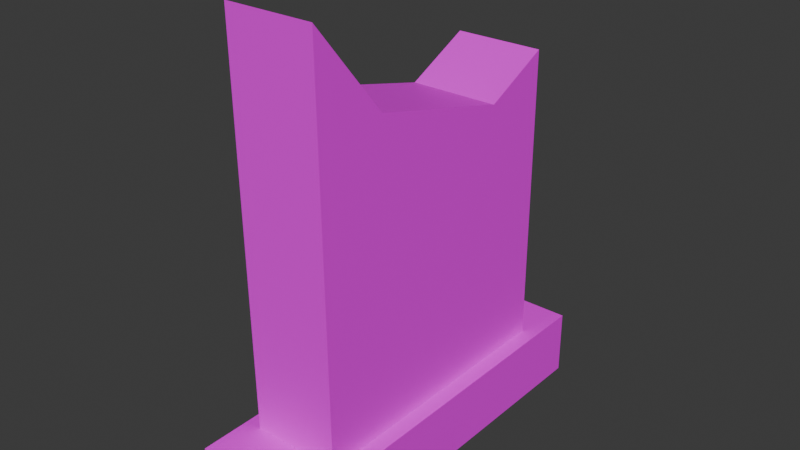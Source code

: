 # Source: grob8koncana.blend  (saved by Blender 4.5.91; exported with 4.5.12 LTS)
import bpy
from mathutils import Matrix  # noqa: F401  (used for matrix-valued properties, if any)

bpy.ops.wm.read_factory_settings(use_empty=True)
scene = bpy.context.scene
scene.name = 'Scene'

# ---- collections
col_collection = bpy.data.collections.new('Collection'); scene.collection.children.link(col_collection)

# ---- images (referenced by path relative to the original .blend; pixels are not part of the script)
import os
ASSET_DIR = os.environ.get("B2B_ASSET_DIR", "")  # directory of the original .blend (textures are referenced by path, not embedded)
HERE = os.path.dirname(os.path.abspath(__file__))  # packed textures are extracted next to this script under _unpacked/

def load_image(name, relpath, width, height, colorspace="sRGB"):
    """Load a texture the original file referenced (path relative to the .blend, or extracted next to this script)."""
    p = next((c for c in (os.path.join(HERE, relpath), os.path.join(ASSET_DIR, relpath)) if relpath and os.path.exists(c)), "")
    if p:
        img = bpy.data.images.load(p, check_existing=True)
        img.name = name
    else:  # same state as the original file: an image datablock whose file is absent (Cycles renders it pink)
        img = bpy.data.images.new(name, width, height)
        img.source = "FILE"
        img.filepath = "//" + (relpath or name)
    img.colorspace_settings.name = colorspace
    return img
img_grob_jpg = load_image('grob.jpg', 'grob.jpg', 1024, 1024, 'sRGB')

# ---- materials (node trees are filled in below, after node groups)
mat_material_001 = bpy.data.materials.new('Material.001')

# ---- material node trees
mat_material_001.use_nodes = True; mat_material_001.node_tree.nodes.clear()
_N = mat_material_001.node_tree.nodes; _L = mat_material_001.node_tree.links
n0 = _N.new('ShaderNodeBsdfPrincipled'); n0.name = 'Principled BSDF'; n0.location = (-200, 100)
n1 = _N.new('ShaderNodeOutputMaterial'); n1.name = 'Material Output'; n1.location = (200, 100)
n2 = _N.new('ShaderNodeTexImage'); n2.name = 'Image Texture'; n2.location = (-490, 80)
n2.image = img_grob_jpg
_L.new(n0.outputs[0], n1.inputs[0])
_L.new(n2.outputs[0], n0.inputs[0])
n1.is_active_output = True

# ---- world
world_world = bpy.data.worlds.new('World'); scene.world = world_world
world_world.use_nodes = True; world_world.node_tree.nodes.clear()
_N = world_world.node_tree.nodes; _L = world_world.node_tree.links
n0 = _N.new('ShaderNodeOutputWorld'); n0.name = 'World Output'; n0.location = (200, 100)
n1 = _N.new('ShaderNodeBackground'); n1.name = 'Background'; n1.location = (-200, 100)
n1.inputs[0].default_value = (0.05088, 0.05088, 0.05088, 1.0)
_L.new(n1.outputs[0], n0.inputs[0])
n0.is_active_output = True
world_world.color = (0.05088, 0.05088, 0.05088)
world_world.sun_shadow_jitter_overblur = 0.0

# ---- meshes
me_cube_001 = bpy.data.meshes.new('Cube.001')
me_cube_001.from_pydata([(-1.0, -1.0, -1.0), (-0.7364, -0.7364, 1.0), (-1.0, 1.0, -1.0), (-0.7364, 0.7364, 1.0), (1.0, -1.0, -1.0), (0.7364, -0.7364, 1.0), (1.0, 1.0, -1.0), (0.7364, 0.7364, 1.0), (-1.0, -1.0, 1.0), (-1.0, 1.0, 1.0), (1.0, 1.0, 1.0), (1.0, -1.0, 1.0), (-0.7364, -0.7634, 12.88), (-0.7364, 0.7364, 10.08), (0.7364, 0.7364, 10.08), (0.7364, -0.7634, 12.88), (-1.0, 0.3174, -1.0), (-1.0, -0.3493, -1.0), (-1.0, -0.3493, 1.0), (-1.0, 0.3174, 1.0), (1.0, -0.3493, -1.0), (1.0, 0.3174, -1.0), (1.0, 0.3174, 1.0), (1.0, -0.3493, 1.0), (-0.7364, -0.2572, 1.0), (-0.7364, 0.2337, 1.0), (0.7364, 0.2337, 1.0), (0.7364, -0.2572, 1.0), (-0.7364, -0.3879, 10.21), (-0.7364, 0.3869, 9.076), (0.7364, 0.3869, 9.076), (0.7364, -0.3879, 10.21)], [], [(16, 19, 9, 2), (2, 9, 10, 6), (20, 23, 11, 4), (4, 11, 8, 0), (17, 20, 4, 0), (1, 5, 15, 12), (25, 3, 9, 19), (3, 7, 10, 9), (27, 5, 11, 23), (5, 1, 8, 11), (31, 28, 12, 15), (7, 3, 13, 14), (26, 7, 14, 30), (24, 1, 12, 28), (3, 25, 29, 13), (25, 24, 28, 29), (5, 27, 31, 15), (27, 26, 30, 31), (14, 13, 29, 30), (30, 29, 28, 31), (7, 26, 22, 10), (26, 27, 23, 22), (1, 24, 18, 8), (24, 25, 19, 18), (2, 6, 21, 16), (16, 21, 20, 17), (6, 10, 22, 21), (21, 22, 23, 20), (0, 8, 18, 17), (17, 18, 19, 16)])
_uv = me_cube_001.uv_layers.new(name='UVMap')
_uv.uv.foreach_set('vector', [0.4723, 0.2379, 0.4239, 0.2957, 0.3123, 0.2873, 0.3607, 0.2225, 0.571, 0.2522, 0.5556, 0.3125, 0.429, 0.2971, 0.4444, 0.2352, 0.4842, 0.3087, 0.426, 0.3812, 0.2616, 0.3649, 0.3203, 0.2897, 0.6861, 0.2681, 0.642, 0.3256, 0.3139, 0.2846, 0.358, 0.2227, 0.125, 0.6687, 0.375, 0.6687, 0.375, 0.75, 0.125, 0.75, 0.3292, 0.6188, 0.3641, 0.6134, 0.4216, 0.8245, 0.3867, 0.8298, 0.5361, 0.3148, 0.4535, 0.3044, 0.4157, 0.2745, 0.5279, 0.2887, 0.7459, 0.3361, 0.5644, 0.3127, 0.5394, 0.276, 0.7858, 0.3078, 0.4348, 0.4049, 0.3302, 0.3934, 0.2802, 0.3628, 0.4224, 0.3785, 0.7461, 0.3353, 0.5645, 0.3126, 0.5392, 0.276, 0.7858, 0.3069, 0.4745, 0.7782, 0.4707, 0.8232, 0.3908, 0.8228, 0.3946, 0.7778, 0.3052, 0.5888, 0.3515, 0.5804, 0.4204, 0.7947, 0.3741, 0.8031, 0.5739, 0.411, 0.7135, 0.4223, 0.5856, 0.7049, 0.5461, 0.6688, 0.377, 0.5916, 0.4156, 0.5916, 0.4156, 0.6835, 0.3858, 0.6629, 0.2969, 0.5916, 0.3374, 0.5916, 0.3236, 0.6541, 0.2952, 0.6618, 0.3374, 0.5916, 0.377, 0.5916, 0.3858, 0.6629, 0.3236, 0.6541, 0.3047, 0.3894, 0.4377, 0.4001, 0.4595, 0.6987, 0.2814, 0.7634, 0.4377, 0.4001, 0.5739, 0.411, 0.5461, 0.6688, 0.4595, 0.6987, 0.64, 0.779, 0.6362, 0.8241, 0.5525, 0.8236, 0.5563, 0.7786, 0.5563, 0.7786, 0.5525, 0.8236, 0.4707, 0.8232, 0.4745, 0.7782, 0.6519, 0.4289, 0.5421, 0.4168, 0.568, 0.3945, 0.7172, 0.411, 0.5421, 0.4168, 0.4348, 0.4049, 0.4224, 0.3785, 0.568, 0.3945, 0.6956, 0.3349, 0.6168, 0.3249, 0.6374, 0.3025, 0.7444, 0.316, 0.6168, 0.3249, 0.5361, 0.3148, 0.5279, 0.2887, 0.6374, 0.3025, 0.125, 0.5, 0.375, 0.5, 0.375, 0.5853, 0.125, 0.5853, 0.125, 0.5853, 0.375, 0.5853, 0.375, 0.6687, 0.125, 0.6687, 0.824, 0.3481, 0.7366, 0.4149, 0.5945, 0.3978, 0.6521, 0.3282, 0.6521, 0.3282, 0.5945, 0.3978, 0.426, 0.3812, 0.4842, 0.3087, 0.6877, 0.2685, 0.6393, 0.3267, 0.5329, 0.3127, 0.5813, 0.2535, 0.5813, 0.2535, 0.5329, 0.3127, 0.4239, 0.2957, 0.4723, 0.2379])
me_cube_001.materials.append(mat_material_001)
me_cube_001.update()

# ---- objects
ob_cube = bpy.data.objects.new('Cube', me_cube_001)

# ---- transforms, parenting, visibility, modifiers, constraints
ob_cube.location = (0.0, 0.0, 0.274)
ob_cube.scale = (0.4563, 1.457, 0.2485)

# ---- collection membership
col_collection.objects.link(ob_cube)

# ---- scene / render settings (as saved in the file)
scene.frame_start = 1; scene.frame_end = 250; scene.frame_set(1)
scene.render.engine = 'BLENDER_EEVEE_NEXT'
bpy.context.view_layer.update()

# ---- added for rendering (the .blend has no active camera and no usable light): camera, sun
cam_auto = bpy.data.cameras.new('AutoCamera')
cam_auto.lens = 50.0
cam_auto.sensor_width = 36.0
cam_auto.clip_end = 1000.0
ob_auto_camera = bpy.data.objects.new('AutoCamera', cam_auto)
scene.collection.objects.link(ob_auto_camera)
ob_auto_camera.location = (4.26287, -5.11544, 5.16053)
ob_auto_camera.rotation_euler = (1.09748, -7.21219e-08, 0.694738)
scene.camera = ob_auto_camera
light_auto_sun = bpy.data.lights.new('AutoSun', 'SUN')
light_auto_sun.energy = 3.0
light_auto_sun.angle = 0.0523599
ob_auto_sun = bpy.data.objects.new('AutoSun', light_auto_sun)
scene.collection.objects.link(ob_auto_sun)
ob_auto_sun.rotation_euler = (0.872665, 0.174533, 0.523599)
bpy.context.view_layer.update()
